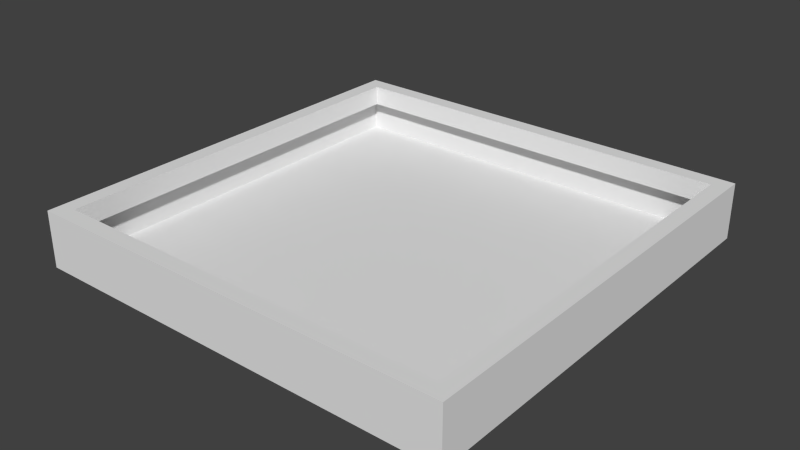 # Source: table_top.blend  (saved by Blender 2.73.0; exported with 4.5.12 LTS)
import bpy
from mathutils import Matrix  # noqa: F401  (used for matrix-valued properties, if any)

bpy.ops.wm.read_factory_settings(use_empty=True)
scene = bpy.context.scene
scene.name = 'Scene'

# ---- collections
col_collection_1 = bpy.data.collections.new('Collection 1'); scene.collection.children.link(col_collection_1)

# ---- world
world_world = bpy.data.worlds.new('World'); scene.world = world_world
world_world.color = (0.05088, 0.05088, 0.05088)
world_world.use_sun_shadow = False
world_world.sun_shadow_jitter_overblur = 0.0
world_world.cycles.sampling_method = 'MANUAL'
world_world.cycles.sample_map_resolution = 256

# ---- meshes
me_cube = bpy.data.meshes.new('Cube')
me_cube.from_pydata([(-1.0, -1.0, -1.278), (-1.0, 1.0, -1.278), (1.0, 1.0, -1.278), (1.0, -1.0, -1.278), (-1.0, -1.0, 0.7219), (-1.0, 1.0, 0.7219), (1.0, 1.0, 0.7219), (1.0, -1.0, 0.7219), (-0.9257, -0.9257, 0.7219), (-0.9257, 0.9257, 0.7219), (0.9257, 0.9257, 0.7219), (0.9257, -0.9257, 0.7219), (-0.9257, -0.9257, 0.0), (-0.9257, 0.9257, 0.0), (0.9257, 0.9257, 0.0), (0.9257, -0.9257, 0.0)], [], [(4, 5, 1, 0), (5, 6, 2, 1), (6, 7, 3, 2), (7, 4, 0, 3), (0, 1, 2, 3), (4, 7, 11, 8), (8, 11, 15, 12), (7, 6, 10, 11), (6, 5, 9, 10), (5, 4, 8, 9), (11, 10, 14, 15), (10, 9, 13, 14), (9, 8, 12, 13)])
_uv = me_cube.uv_layers.new(name='UVMap')
_uv.uv.foreach_set('vector', [0.1004, 0.1004, 0.1004, 0.8996, 0.155, 0.845, 0.155, 0.155, 0.1004, 0.8996, 0.8996, 0.8996, 0.845, 0.845, 0.155, 0.845, 0.8996, 0.8996, 0.8996, 0.1004, 0.845, 0.155, 0.845, 0.845, 0.8996, 0.1004, 0.1004, 0.1004, 0.155, 0.155, 0.845, 0.155, 0.155, 0.155, 0.155, 0.845, 0.845, 0.845, 0.845, 0.155, 0.1004, 0.1004, 0.8996, 0.1004, 0.933, 0.06697, 0.06697, 0.06697, 0.06697, 0.06697, 0.933, 0.06697, 1.0, 5.96e-08, 5.96e-08, 5.96e-08, 0.8996, 0.1004, 0.8996, 0.8996, 0.933, 0.933, 0.933, 0.06697, 0.8996, 0.8996, 0.1004, 0.8996, 0.06697, 0.933, 0.933, 0.933, 0.1004, 0.8996, 0.1004, 0.1004, 0.06697, 0.06697, 0.06697, 0.933, 0.933, 0.06697, 0.933, 0.933, 1.0, 1.0, 1.0, 5.96e-08, 0.933, 0.933, 0.06697, 0.933, 5.96e-08, 1.0, 1.0, 1.0, 0.06697, 0.933, 0.06697, 0.06697, 5.96e-08, 5.96e-08, 5.96e-08, 1.0])
me_cube.use_remesh_preserve_volume = False
me_cube.use_remesh_preserve_attributes = False
me_cube.use_mirror_vertex_groups = False
me_cube.update()

# ---- objects
ob_cube_001 = bpy.data.objects.new('Cube.001', me_cube)

# ---- transforms, parenting, visibility, modifiers, constraints
ob_cube_001.location = (0.0, 0.0, 0.0)
ob_cube_001.scale = (1.0, 1.0, 0.1299)
ob_cube_001.lineart.crease_threshold = 0.0

# ---- collection membership
col_collection_1.objects.link(ob_cube_001)

# ---- scene / render settings (as saved in the file)
scene.frame_start = 1; scene.frame_end = 250; scene.frame_set(2)
scene.render.engine = 'BLENDER_EEVEE_NEXT'
scene.render.resolution_percentage = 50
scene.render.dither_intensity = 0.0
scene.render.use_bake_selected_to_active = True
scene.render.bake_margin = 3
scene.render.bake_bias = 0.4
scene.cycles.use_denoising = False
scene.cycles.samples = 10
scene.cycles.sampling_pattern = 'TABULATED_SOBOL'
scene.cycles.light_sampling_threshold = 0.0
scene.cycles.use_adaptive_sampling = False
scene.cycles.use_light_tree = False
scene.cycles.blur_glossy = 0.0
scene.cycles.pixel_filter_type = 'GAUSSIAN'
scene.cycles.sample_clamp_indirect = 0.0
scene.view_settings.view_transform = 'Standard'
bpy.context.view_layer.update()

# ---- added for rendering (the .blend has no active camera and no usable light): camera, sun
cam_auto = bpy.data.cameras.new('AutoCamera')
cam_auto.lens = 50.0
cam_auto.sensor_width = 36.0
cam_auto.clip_end = 1000.0
ob_auto_camera = bpy.data.objects.new('AutoCamera', cam_auto)
scene.collection.objects.link(ob_auto_camera)
ob_auto_camera.location = (2.62795, -3.15354, 2.06624)
ob_auto_camera.rotation_euler = (1.09748, -7.21219e-08, 0.694738)
scene.camera = ob_auto_camera
light_auto_sun = bpy.data.lights.new('AutoSun', 'SUN')
light_auto_sun.energy = 3.0
light_auto_sun.angle = 0.0523599
ob_auto_sun = bpy.data.objects.new('AutoSun', light_auto_sun)
scene.collection.objects.link(ob_auto_sun)
ob_auto_sun.rotation_euler = (0.872665, 0.174533, 0.523599)
bpy.context.view_layer.update()
